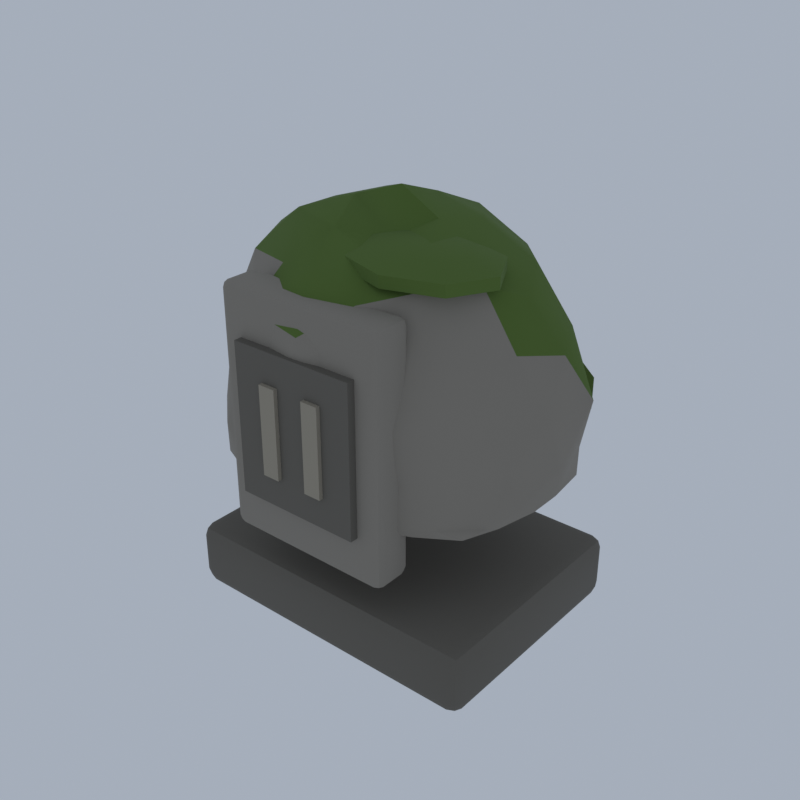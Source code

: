 # Source: F08_12_milestone_mossy.blend  (saved by Blender 5.2.45; exported with 4.5.12 LTS)
import bpy
from mathutils import Matrix  # noqa: F401  (used for matrix-valued properties, if any)

bpy.ops.wm.read_factory_settings(use_empty=True)
scene = bpy.context.scene
scene.name = 'Scene'

# ---- collections
col_collection = bpy.data.collections.new('Collection'); scene.collection.children.link(col_collection)

# ---- materials (node trees are filled in below, after node groups)
mat_wj_stone_cobblestone = bpy.data.materials.new('wj_stone|Cobblestone')
mat_wj_stone_cobblestone.diffuse_color = (0.2674, 0.2428, 0.2047, 1.0)
mat_wj_moss_grass = bpy.data.materials.new('wj_moss|Grass')
mat_wj_moss_grass.diffuse_color = (0.09627, 0.1636, 0.03026, 1.0)
mat_wj_stone_d_slate = bpy.data.materials.new('wj_stone_d|Slate')
mat_wj_stone_d_slate.diffuse_color = (0.139, 0.1275, 0.1062, 1.0)
mat_wj_ashlar_d_limestone = bpy.data.materials.new('wj_ashlar_d|Limestone')
mat_wj_ashlar_d_limestone.diffuse_color = (0.3392, 0.3021, 0.2349, 1.0)

# ---- material node trees
mat_wj_stone_cobblestone.use_nodes = True; mat_wj_stone_cobblestone.node_tree.nodes.clear()
_N = mat_wj_stone_cobblestone.node_tree.nodes; _L = mat_wj_stone_cobblestone.node_tree.links
n0 = _N.new('ShaderNodeBsdfPrincipled'); n0.name = 'Principled BSDF'; n0.location = (-200, 100)
n0.inputs[0].default_value = (0.2674, 0.2428, 0.2047, 1.0)
n0.inputs[2].default_value = 0.9
n0.inputs[10].default_value = 0.005
n1 = _N.new('ShaderNodeOutputMaterial'); n1.name = 'Material Output'; n1.location = (200, 100)
_L.new(n0.outputs[0], n1.inputs[0])
n1.is_active_output = True
mat_wj_moss_grass.use_nodes = True; mat_wj_moss_grass.node_tree.nodes.clear()
_N = mat_wj_moss_grass.node_tree.nodes; _L = mat_wj_moss_grass.node_tree.links
n0 = _N.new('ShaderNodeBsdfPrincipled'); n0.name = 'Principled BSDF'; n0.location = (-200, 100)
n0.inputs[0].default_value = (0.09627, 0.1636, 0.03026, 1.0)
n0.inputs[2].default_value = 1.0
n0.inputs[10].default_value = 0.005
n1 = _N.new('ShaderNodeOutputMaterial'); n1.name = 'Material Output'; n1.location = (200, 100)
_L.new(n0.outputs[0], n1.inputs[0])
n1.is_active_output = True
mat_wj_stone_d_slate.use_nodes = True; mat_wj_stone_d_slate.node_tree.nodes.clear()
_N = mat_wj_stone_d_slate.node_tree.nodes; _L = mat_wj_stone_d_slate.node_tree.links
n0 = _N.new('ShaderNodeBsdfPrincipled'); n0.name = 'Principled BSDF'; n0.location = (-200, 100)
n0.inputs[0].default_value = (0.139, 0.1275, 0.1062, 1.0)
n0.inputs[2].default_value = 0.92
n0.inputs[10].default_value = 0.005
n1 = _N.new('ShaderNodeOutputMaterial'); n1.name = 'Material Output'; n1.location = (200, 100)
_L.new(n0.outputs[0], n1.inputs[0])
n1.is_active_output = True
mat_wj_ashlar_d_limestone.use_nodes = True; mat_wj_ashlar_d_limestone.node_tree.nodes.clear()
_N = mat_wj_ashlar_d_limestone.node_tree.nodes; _L = mat_wj_ashlar_d_limestone.node_tree.links
n0 = _N.new('ShaderNodeBsdfPrincipled'); n0.name = 'Principled BSDF'; n0.location = (-200, 100)
n0.inputs[0].default_value = (0.3392, 0.3021, 0.2349, 1.0)
n0.inputs[2].default_value = 0.88
n0.inputs[10].default_value = 0.005
n1 = _N.new('ShaderNodeOutputMaterial'); n1.name = 'Material Output'; n1.location = (200, 100)
_L.new(n0.outputs[0], n1.inputs[0])
n1.is_active_output = True

# ---- world
world_world = bpy.data.worlds.new('World'); scene.world = world_world
world_world.use_nodes = True; world_world.node_tree.nodes.clear()
_N = world_world.node_tree.nodes; _L = world_world.node_tree.links
n0 = _N.new('ShaderNodeOutputWorld'); n0.name = 'World Output'; n0.location = (200, 100)
n1 = _N.new('ShaderNodeBackground'); n1.name = 'Background'; n1.location = (-200, 100)
n1.inputs[0].default_value = (0.42, 0.47, 0.55, 1.0)
n1.inputs[1].default_value = 0.9
_L.new(n1.outputs[0], n0.inputs[0])
n0.is_active_output = True
world_world.color = (0.05088, 0.05088, 0.05088)
world_world.sun_shadow_jitter_overblur = 0.0

# ---- meshes
me_milestone_mossy = bpy.data.meshes.new('milestone_mossy')
me_milestone_mossy.from_pydata([(0.03146, -0.02206, 1.022), (1.01, -0.6074, 1.133), (-0.3265, -0.9293, 1.138), (-1.107, -0.02206, 1.139), (-0.3579, 0.9647, 1.128), (0.9021, 0.4989, 1.145), (0.4108, -0.9836, 2.258), (-0.943, -0.6051, 2.244), (-0.8629, 0.5131, 2.183), (0.3516, 0.7894, 2.14), (1.303, -0.02206, 2.285), (0.03146, -0.02206, 3.1), (-0.2871, -0.8294, 1.078), (-0.1676, -0.5265, 1.052), (-0.06081, -0.2559, 1.032), (0.2854, -0.174, 1.021), (0.5811, -0.3509, 1.041), (0.8398, -0.5057, 1.083), (0.7339, -0.7634, 1.122), (0.3518, -0.834, 1.126), (-0.007185, -0.9499, 1.124), (1.07, 0.2886, 1.126), (1.158, -0.02206, 1.116), (1.099, -0.3415, 1.123), (0.2912, 0.1333, 1.016), (0.5346, 0.279, 1.059), (0.7754, 0.423, 1.096), (-0.9212, -0.02206, 1.091), (-0.5682, -0.02206, 1.065), (-0.2412, -0.02206, 1.05), (-0.6007, -0.7929, 1.123), (-0.8933, -0.5754, 1.114), (-1.034, -0.2744, 1.126), (-0.2988, 0.8151, 1.072), (-0.1801, 0.5142, 1.04), (-0.069, 0.2325, 1.013), (-0.9907, 0.2199, 1.131), (-0.7787, 0.4627, 1.13), (-0.585, 0.7296, 1.126), (-0.00974, 0.9671, 1.116), (0.364, 0.8208, 1.122), (0.6787, 0.661, 1.132), (1.314, -0.185, 1.916), (1.133, -0.3167, 1.5), (1.1, -0.4749, 1.187), (1.174, 0.4622, 1.183), (1.265, 0.308, 1.5), (1.422, 0.1546, 1.951), (0.2275, -1.016, 1.892), (0.03146, -0.9794, 1.5), (-0.1497, -0.9403, 1.191), (0.8564, -0.6961, 1.189), (0.7216, -0.8043, 1.5), (0.6119, -0.9695, 1.913), (-1.064, -0.4862, 1.895), (-1.13, -0.3328, 1.5), (-1.231, -0.1826, 1.184), (-0.5451, -0.9631, 1.183), (-0.7612, -0.9206, 1.5), (-0.8695, -0.7581, 1.907), (-0.7023, 0.5774, 1.831), (-0.6546, 0.7556, 1.5), (-0.5206, 0.8791, 1.186), (-1.231, 0.1384, 1.184), (-1.226, 0.3144, 1.5), (-1.041, 0.4325, 1.887), (0.5001, 0.7428, 1.833), (0.7671, 0.8118, 1.5), (0.8757, 0.6677, 1.188), (-0.1704, 1.001, 1.184), (0.03146, 1.036, 1.5), (0.2306, 0.9874, 1.898), (1.13, -0.282, 2.32), (0.8897, -0.5356, 2.31), (0.6468, -0.7723, 2.289), (0.07448, -1.055, 2.401), (-0.3499, -0.9887, 2.442), (-0.6546, -0.7461, 2.3), (-1.077, -0.3538, 2.346), (-1.132, -0.02206, 2.389), (-1.051, 0.3018, 2.327), (-0.5894, 0.6332, 2.224), (-0.2729, 0.7494, 2.252), (0.07037, 0.9124, 2.315), (0.6194, 0.6949, 2.254), (0.9219, 0.5107, 2.34), (1.179, 0.2495, 2.357), (0.1167, -0.238, 2.813), (0.2313, -0.5286, 2.793), (0.3488, -0.8263, 2.607), (1.043, -0.02206, 2.59), (0.6705, -0.02206, 2.777), (0.3327, -0.02206, 2.934), (-0.2268, -0.1766, 3.02), (-0.5424, -0.3654, 2.918), (-0.809, -0.5249, 2.62), (-0.2244, 0.131, 3.005), (-0.4584, 0.271, 2.71), (-0.6905, 0.4099, 2.462), (0.1299, 0.2275, 3.017), (0.2463, 0.5224, 2.889), (0.3242, 0.7199, 2.521), (0.4872, 0.2506, 2.892), (0.8864, 0.2679, 2.697), (0.6223, 0.5499, 2.681), (-0.1406, 0.4141, 2.876), (-0.03082, 0.6465, 2.554), (-0.4026, 0.5587, 2.572), (-0.5406, -0.02206, 2.913), (-0.7495, 0.1337, 2.541), (-0.8821, -0.2043, 2.717), (-0.1426, -0.4632, 2.892), (-0.4303, -0.6398, 2.641), (-0.04157, -0.806, 2.736), (0.4857, -0.2939, 2.887), (0.6246, -0.5963, 2.686), (0.8971, -0.3157, 2.712), (1.18, 0.4448, 1.955), (1.014, 0.5658, 1.5), (0.8263, 0.6494, 1.905), (-0.1513, 1.014, 1.952), (-0.3642, 0.9808, 1.5), (-0.4979, 0.8071, 1.904), (-1.227, 0.1557, 1.954), (-1.252, -0.02206, 1.5), (-1.182, -0.1935, 1.937), (-0.5463, -0.9271, 1.941), (-0.3322, -0.9439, 1.5), (-0.148, -1.039, 1.943), (0.8403, -0.7054, 1.912), (0.9667, -0.5817, 1.5), (1.059, -0.4398, 1.907), (0.4043, 0.9229, 1.5), (0.5937, 0.8586, 1.181), (0.2154, 1.021, 1.177), (-0.9464, 0.563, 1.5), (-0.8765, 0.745, 1.176), (-1.116, 0.4443, 1.177), (-1.044, -0.6658, 1.5), (-1.102, -0.4829, 1.178), (-0.893, -0.8031, 1.174), (0.4087, -0.9783, 1.5), (0.1929, -0.937, 1.185), (0.598, -0.9095, 1.18), (1.328, -0.02206, 1.5), (1.132, -0.1775, 1.186), (1.211, 0.1446, 1.181), (0.4595, 0.5507, 1.086), (0.2066, 0.4218, 1.035), (0.1032, 0.7486, 1.063), (-0.5239, 0.5156, 1.078), (-0.4253, 0.2512, 1.036), (-0.6853, 0.221, 1.094), (-0.7387, -0.2833, 1.083), (-0.3893, -0.2738, 1.052), (-0.5208, -0.5567, 1.079), (0.9112, 0.1534, 1.069), (0.9754, -0.2103, 1.056), (0.6333, -0.02206, 1.022), (0.09976, -0.7553, 1.072), (0.2044, -0.4604, 1.038), (0.4991, -0.6477, 1.072), (-1.069, -0.8221, 0.0), (-1.069, -0.9221, 0.1), (-1.169, -0.8221, 0.1), (-1.069, -0.8928, 0.02929), (-1.126, -0.8798, 0.04226), (-1.139, -0.8928, 0.1), (-1.139, -0.8221, 0.02929), (-1.069, -0.9221, 0.4), (-1.069, -0.8221, 0.5), (-1.169, -0.8221, 0.4), (-1.069, -0.8928, 0.4707), (-1.126, -0.8798, 0.4577), (-1.139, -0.8221, 0.4707), (-1.139, -0.8928, 0.4), (-1.069, 0.7779, 0.0), (-1.169, 0.7779, 0.1), (-1.069, 0.8779, 0.1), (-1.139, 0.7779, 0.02929), (-1.126, 0.8357, 0.04226), (-1.139, 0.8486, 0.1), (-1.069, 0.8486, 0.02929), (-1.069, 0.7779, 0.5), (-1.069, 0.8779, 0.4), (-1.169, 0.7779, 0.4), (-1.069, 0.8486, 0.4707), (-1.126, 0.8357, 0.4577), (-1.139, 0.8486, 0.4), (-1.139, 0.7779, 0.4707), (1.131, -0.8221, 0.0), (1.231, -0.8221, 0.1), (1.131, -0.9221, 0.1), (1.202, -0.8221, 0.02929), (1.189, -0.8798, 0.04226), (1.202, -0.8928, 0.1), (1.131, -0.8928, 0.02929), (1.131, -0.8221, 0.5), (1.131, -0.9221, 0.4), (1.231, -0.8221, 0.4), (1.131, -0.8928, 0.4707), (1.189, -0.8798, 0.4577), (1.202, -0.8928, 0.4), (1.202, -0.8221, 0.4707), (1.131, 0.7779, 0.0), (1.131, 0.8779, 0.1), (1.231, 0.7779, 0.1), (1.131, 0.8486, 0.02929), (1.189, 0.8357, 0.04226), (1.202, 0.8486, 0.1), (1.202, 0.7779, 0.02929), (1.131, 0.7779, 0.5), (1.231, 0.7779, 0.4), (1.131, 0.8779, 0.4), (1.202, 0.7779, 0.4707), (1.189, 0.8357, 0.4577), (1.202, 0.8486, 0.4), (1.131, 0.8486, 0.4707), (-0.5585, -0.9621, 0.8), (-0.5585, -1.022, 0.86), (-0.6185, -0.9621, 0.86), (-0.5585, -1.004, 0.8176), (-0.5932, -0.9967, 0.8254), (-0.601, -1.004, 0.86), (-0.601, -0.9621, 0.8176), (-0.5585, -1.022, 2.54), (-0.5585, -0.9621, 2.6), (-0.6185, -0.9621, 2.54), (-0.5585, -1.004, 2.582), (-0.5932, -0.9967, 2.575), (-0.601, -0.9621, 2.582), (-0.601, -1.004, 2.54), (-0.5585, -0.7821, 0.8), (-0.6185, -0.7821, 0.86), (-0.5585, -0.7221, 0.86), (-0.601, -0.7821, 0.8176), (-0.5932, -0.7474, 0.8254), (-0.601, -0.7396, 0.86), (-0.5585, -0.7396, 0.8176), (-0.5585, -0.7821, 2.6), (-0.5585, -0.7221, 2.54), (-0.6185, -0.7821, 2.54), (-0.5585, -0.7396, 2.582), (-0.5932, -0.7474, 2.575), (-0.601, -0.7396, 2.54), (-0.601, -0.7821, 2.582), (0.6215, -0.9621, 0.8), (0.6815, -0.9621, 0.86), (0.6215, -1.022, 0.86), (0.6639, -0.9621, 0.8176), (0.6561, -0.9967, 0.8254), (0.6639, -1.004, 0.86), (0.6215, -1.004, 0.8176), (0.6215, -0.9621, 2.6), (0.6215, -1.022, 2.54), (0.6815, -0.9621, 2.54), (0.6215, -1.004, 2.582), (0.6561, -0.9967, 2.575), (0.6639, -1.004, 2.54), (0.6639, -0.9621, 2.582), (0.6215, -0.7821, 0.8), (0.6215, -0.7221, 0.86), (0.6815, -0.7821, 0.86), (0.6215, -0.7396, 0.8176), (0.6561, -0.7474, 0.8254), (0.6639, -0.7396, 0.86), (0.6639, -0.7821, 0.8176), (0.6215, -0.7821, 2.6), (0.6815, -0.7821, 2.54), (0.6215, -0.7221, 2.54), (0.6639, -0.7821, 2.582), (0.6561, -0.7474, 2.575), (0.6639, -0.7396, 2.54), (0.6215, -0.7396, 2.582), (-0.4435, -1.082, 1.15), (-0.4435, -1.082, 2.25), (-0.4435, -0.9621, 1.15), (-0.4435, -0.9621, 2.25), (0.5065, -1.082, 1.15), (0.5065, -1.082, 2.25), (0.5065, -0.9621, 1.15), (0.5065, -0.9621, 2.25), (-0.2135, -1.112, 1.375), (-0.2135, -1.112, 2.025), (-0.2135, -1.032, 1.375), (-0.2135, -1.032, 2.025), (-0.08354, -1.112, 1.375), (-0.08354, -1.112, 2.025), (-0.08354, -1.032, 1.375), (-0.08354, -1.032, 2.025), (0.1465, -1.112, 1.375), (0.1465, -1.112, 2.025), (0.1465, -1.032, 1.375), (0.1465, -1.032, 2.025), (0.2765, -1.112, 1.375), (0.2765, -1.112, 2.025), (0.2765, -1.032, 1.375), (0.2765, -1.032, 2.025), (0.2133, 0.5712, 2.116), (0.2133, 0.6217, 2.066), (0.2133, 0.653, 1.937), (0.2133, 0.653, 1.778), (0.2133, 0.6217, 1.648), (0.2133, 0.5712, 1.599), (0.3803, 0.6069, 2.066), (0.4834, 0.629, 1.937), (0.4834, 0.629, 1.778), (0.3803, 0.6069, 1.648), (0.4494, 0.5712, 2.066), (0.5953, 0.5712, 1.937), (0.5953, 0.5712, 1.778), (0.4494, 0.5712, 1.648), (0.3803, 0.5354, 2.066), (0.4834, 0.5133, 1.937), (0.4834, 0.5133, 1.778), (0.3803, 0.5354, 1.648), (0.2133, 0.5206, 2.066), (0.2133, 0.4893, 1.937), (0.2133, 0.4893, 1.778), (0.2133, 0.5206, 1.648), (0.04638, 0.5354, 2.066), (-0.05679, 0.5133, 1.937), (-0.05679, 0.5133, 1.778), (0.04638, 0.5354, 1.648), (-0.02276, 0.5712, 2.066), (-0.1687, 0.5712, 1.937), (-0.1687, 0.5712, 1.778), (-0.02276, 0.5712, 1.648), (0.04638, 0.6069, 2.066), (-0.05679, 0.629, 1.937), (-0.05679, 0.629, 1.778), (0.04638, 0.6069, 1.648), (0.5377, 0.7239, 2.058), (0.5377, 0.7983, 1.986), (0.5377, 0.8443, 1.796), (0.5377, 0.8443, 1.561), (0.5377, 0.7983, 1.371), (0.5377, 0.7239, 1.299), (0.7832, 0.7765, 1.986), (0.9349, 0.8091, 1.796), (0.9349, 0.8091, 1.561), (0.7832, 0.7765, 1.371), (0.8848, 0.7239, 1.986), (1.099, 0.7239, 1.796), (1.099, 0.7239, 1.561), (0.8848, 0.7239, 1.371), (0.7832, 0.6713, 1.986), (0.9349, 0.6388, 1.796), (0.9349, 0.6388, 1.561), (0.7832, 0.6713, 1.371), (0.5377, 0.6495, 1.986), (0.5377, 0.6036, 1.796), (0.5377, 0.6036, 1.561), (0.5377, 0.6495, 1.371), (0.2922, 0.6713, 1.986), (0.1404, 0.6388, 1.796), (0.1404, 0.6388, 1.561), (0.2922, 0.6713, 1.371), (0.1905, 0.7239, 1.986), (-0.02411, 0.7239, 1.796), (-0.02411, 0.7239, 1.561), (0.1905, 0.7239, 1.371), (0.2922, 0.7765, 1.986), (0.1404, 0.8091, 1.796), (0.1404, 0.8091, 1.561), (0.2922, 0.7765, 1.371), (0.3453, 0.407, 1.782), (0.3453, 0.464, 1.727), (0.3453, 0.4992, 1.581), (0.3453, 0.4992, 1.402), (0.3453, 0.464, 1.256), (0.3453, 0.407, 1.201), (0.5333, 0.4473, 1.727), (0.6495, 0.4722, 1.581), (0.6495, 0.4722, 1.402), (0.5333, 0.4473, 1.256), (0.6112, 0.407, 1.727), (0.7756, 0.407, 1.581), (0.7756, 0.407, 1.402), (0.6112, 0.407, 1.256), (0.5333, 0.3667, 1.727), (0.6495, 0.3418, 1.581), (0.6495, 0.3418, 1.402), (0.5333, 0.3667, 1.256), (0.3453, 0.35, 1.727), (0.3453, 0.3148, 1.581), (0.3453, 0.3148, 1.402), (0.3453, 0.35, 1.256), (0.1573, 0.3667, 1.727), (0.04111, 0.3418, 1.581), (0.04111, 0.3418, 1.402), (0.1573, 0.3667, 1.256), (0.07943, 0.407, 1.727), (-0.08491, 0.407, 1.581), (-0.08491, 0.407, 1.402), (0.07943, 0.407, 1.256), (0.1573, 0.4473, 1.727), (0.04111, 0.4722, 1.581), (0.04111, 0.4722, 1.402), (0.1573, 0.4473, 1.256), (0.689, 0.361, 2.196), (0.689, 0.4635, 1.972), (0.689, 0.4635, 1.773), (0.689, 0.361, 1.549), (0.8981, 0.4058, 2.134), (1.027, 0.4335, 1.972), (1.027, 0.4335, 1.773), (0.8981, 0.4058, 1.611), (0.9847, 0.361, 2.134), (1.167, 0.361, 1.972), (1.167, 0.361, 1.773), (0.9847, 0.361, 1.611), (0.8981, 0.3162, 2.134), (1.027, 0.2885, 1.972), (1.027, 0.2885, 1.773), (0.8981, 0.3162, 1.611), (0.689, 0.2977, 2.134), (0.689, 0.2585, 1.972), (0.689, 0.2585, 1.773), (0.689, 0.2977, 1.611), (0.48, 0.3162, 2.134), (0.3508, 0.2885, 1.972), (0.3508, 0.2885, 1.773), (0.48, 0.3162, 1.611), (0.3934, 0.361, 2.134), (0.2107, 0.361, 1.972), (0.2107, 0.361, 1.773), (0.3934, 0.361, 1.611), (0.48, 0.4058, 2.134), (0.3508, 0.4335, 1.972), (0.3508, 0.4335, 1.773), (0.48, 0.4058, 1.611), (0.689, 0.4243, 2.134), (0.689, 0.4243, 1.611), (-0.2583, 0.3344, 2.755), (-0.2583, 0.4485, 2.507), (-0.2583, 0.4485, 2.284), (-0.2583, 0.3344, 2.036), (-0.02574, 0.3843, 2.687), (0.118, 0.4151, 2.507), (0.118, 0.4151, 2.284), (-0.02574, 0.3843, 2.105), (0.0706, 0.3344, 2.687), (0.2739, 0.3344, 2.507), (0.2739, 0.3344, 2.284), (0.0706, 0.3344, 2.105), (-0.02574, 0.2846, 2.687), (0.118, 0.2538, 2.507), (0.118, 0.2538, 2.284), (-0.02574, 0.2846, 2.105), (-0.2583, 0.2639, 2.687), (-0.2583, 0.2204, 2.507), (-0.2583, 0.2204, 2.284), (-0.2583, 0.2639, 2.105), (-0.4909, 0.2846, 2.687), (-0.6347, 0.2538, 2.507), (-0.6347, 0.2538, 2.284), (-0.4909, 0.2846, 2.105), (-0.5873, 0.3344, 2.687), (-0.7906, 0.3344, 2.507), (-0.7906, 0.3344, 2.284), (-0.5873, 0.3344, 2.105), (-0.4909, 0.3843, 2.687), (-0.6347, 0.4151, 2.507), (-0.6347, 0.4151, 2.284), (-0.4909, 0.3843, 2.105), (-0.2583, 0.4049, 2.687), (-0.2583, 0.4049, 2.105), (-0.381, 0.3428, 2.018), (-0.381, 0.3996, 1.962), (-0.381, 0.4346, 1.818), (-0.381, 0.4346, 1.639), (-0.381, 0.3996, 1.494), (-0.381, 0.3428, 1.438), (-0.1938, 0.3829, 1.962), (-0.07802, 0.4077, 1.818), (-0.07802, 0.4077, 1.639), (-0.1938, 0.3829, 1.494), (-0.1162, 0.3428, 1.962), (0.0475, 0.3428, 1.818), (0.0475, 0.3428, 1.639), (-0.1162, 0.3428, 1.494), (-0.1938, 0.3027, 1.962), (-0.07802, 0.2779, 1.818), (-0.07802, 0.2779, 1.639), (-0.1938, 0.3027, 1.494), (-0.381, 0.286, 1.962), (-0.381, 0.251, 1.818), (-0.381, 0.251, 1.639), (-0.381, 0.286, 1.494), (-0.5683, 0.3027, 1.962), (-0.6841, 0.2779, 1.818), (-0.6841, 0.2779, 1.639), (-0.5683, 0.3027, 1.494), (-0.6459, 0.3428, 1.962), (-0.8096, 0.3428, 1.818), (-0.8096, 0.3428, 1.639), (-0.6459, 0.3428, 1.494), (-0.5683, 0.3829, 1.962), (-0.6841, 0.4077, 1.818), (-0.6841, 0.4077, 1.639), (-0.5683, 0.3829, 1.494), (-0.4163, 0.5997, 2.301), (-0.4163, 0.6791, 2.224), (-0.4163, 0.7282, 2.021), (-0.4163, 0.7282, 1.771), (-0.4163, 0.6791, 1.568), (-0.4163, 0.5997, 1.49), (-0.1542, 0.6558, 2.224), (0.007803, 0.6905, 2.021), (0.007803, 0.6905, 1.771), (-0.1542, 0.6558, 1.568), (-0.04562, 0.5997, 2.224), (0.1835, 0.5997, 2.021), (0.1835, 0.5997, 1.771), (-0.04562, 0.5997, 1.568), (-0.1542, 0.5435, 2.224), (0.007803, 0.5088, 2.021), (0.007803, 0.5088, 1.771), (-0.1542, 0.5435, 1.568), (-0.4163, 0.5202, 2.224), (-0.4163, 0.4711, 2.021), (-0.4163, 0.4711, 1.771), (-0.4163, 0.5202, 1.568), (-0.6784, 0.5435, 2.224), (-0.8404, 0.5088, 2.021), (-0.8404, 0.5088, 1.771), (-0.6784, 0.5435, 1.568), (-0.787, 0.5997, 2.224), (-1.016, 0.5997, 2.021), (-1.016, 0.5997, 1.771), (-0.787, 0.5997, 1.568), (-0.6784, 0.6558, 2.224), (-0.8404, 0.6905, 2.021), (-0.8404, 0.6905, 1.771), (-0.6784, 0.6558, 1.568), (-0.4897, 0.3435, 2.455), (-0.4897, 0.4192, 2.381), (-0.4897, 0.4659, 2.188), (-0.4897, 0.4659, 1.95), (-0.4897, 0.4192, 1.757), (-0.4897, 0.3435, 1.683), (-0.2401, 0.397, 2.381), (-0.0859, 0.4301, 2.188), (-0.0859, 0.4301, 1.95), (-0.2401, 0.397, 1.757), (-0.1368, 0.3435, 2.381), (0.08136, 0.3435, 2.188), (0.08136, 0.3435, 1.95), (-0.1368, 0.3435, 1.757), (-0.2401, 0.29, 2.381), (-0.0859, 0.257, 2.188), (-0.0859, 0.257, 1.95), (-0.2401, 0.29, 1.757), (-0.4897, 0.2679, 2.381), (-0.4897, 0.2212, 2.188), (-0.4897, 0.2212, 1.95), (-0.4897, 0.2679, 1.757), (-0.7393, 0.29, 2.381), (-0.8935, 0.257, 2.188), (-0.8935, 0.257, 1.95), (-0.7393, 0.29, 1.757), (-0.8426, 0.3435, 2.381), (-1.061, 0.3435, 2.188), (-1.061, 0.3435, 1.95), (-0.8426, 0.3435, 1.757), (-0.7393, 0.397, 2.381), (-0.8935, 0.4301, 2.188), (-0.8935, 0.4301, 1.95), (-0.7393, 0.397, 1.757), (-0.219, 0.1523, 2.848), (-0.219, 0.4646, 2.78), (-0.219, 0.4646, 2.72), (-0.219, 0.1523, 2.652), (-0.04158, 0.2888, 2.83), (0.06806, 0.3731, 2.78), (0.06806, 0.3731, 2.72), (-0.04158, 0.2888, 2.67), (0.0319, 0.1523, 2.83), (0.1869, 0.1523, 2.78), (0.1869, 0.1523, 2.72), (0.0319, 0.1523, 2.67), (-0.04158, 0.01589, 2.83), (0.06806, -0.06845, 2.78), (0.06806, -0.06845, 2.72), (-0.04158, 0.01589, 2.67), (-0.219, -0.04063, 2.83), (-0.219, -0.1599, 2.78), (-0.219, -0.1599, 2.72), (-0.219, -0.04063, 2.67), (-0.3964, 0.01589, 2.83), (-0.506, -0.06845, 2.78), (-0.506, -0.06845, 2.72), (-0.3964, 0.01589, 2.67), (-0.4698, 0.1523, 2.83), (-0.6249, 0.1523, 2.78), (-0.6249, 0.1523, 2.72), (-0.4698, 0.1523, 2.67), (-0.3964, 0.2888, 2.83), (-0.506, 0.3731, 2.78), (-0.506, 0.3731, 2.72), (-0.3964, 0.2888, 2.67), (-0.219, 0.3453, 2.83), (-0.219, 0.3453, 2.67), (0.06821, -0.2311, 2.842), (0.06821, -0.04998, 2.825), (0.06821, 0.06197, 2.779), (0.06821, 0.06197, 2.721), (0.06821, -0.04998, 2.675), (0.06821, -0.2311, 2.658), (0.2347, -0.103, 2.825), (0.3376, -0.02388, 2.779), (0.3376, -0.02388, 2.721), (0.2347, -0.103, 2.675), (0.3037, -0.2311, 2.825), (0.4492, -0.2311, 2.779), (0.4492, -0.2311, 2.721), (0.3037, -0.2311, 2.675), (0.2347, -0.3592, 2.825), (0.3376, -0.4384, 2.779), (0.3376, -0.4384, 2.721), (0.2347, -0.3592, 2.675), (0.06821, -0.4123, 2.825), (0.06821, -0.5242, 2.779), (0.06821, -0.5242, 2.721), (0.06821, -0.4123, 2.675), (-0.0983, -0.3592, 2.825), (-0.2012, -0.4384, 2.779), (-0.2012, -0.4384, 2.721), (-0.0983, -0.3592, 2.675), (-0.1673, -0.2311, 2.825), (-0.3128, -0.2311, 2.779), (-0.3128, -0.2311, 2.721), (-0.1673, -0.2311, 2.675), (-0.0983, -0.103, 2.825), (-0.2012, -0.02388, 2.779), (-0.2012, -0.02388, 2.721), (-0.0983, -0.103, 2.675), (-0.01766, -0.007756, 2.875), (-0.01766, 0.2367, 2.851), (-0.01766, 0.3878, 2.789), (-0.01766, 0.3878, 2.711), (-0.01766, 0.2367, 2.649), (-0.01766, -0.007756, 2.625), (0.2071, 0.1651, 2.851), (0.3459, 0.2719, 2.789), (0.3459, 0.2719, 2.711), (0.2071, 0.1651, 2.649), (0.3001, -0.007756, 2.851), (0.4965, -0.007756, 2.789), (0.4965, -0.007756, 2.711), (0.3001, -0.007756, 2.649), (0.2071, -0.1806, 2.851), (0.3459, -0.2874, 2.789), (0.3459, -0.2874, 2.711), (0.2071, -0.1806, 2.649), (-0.01766, -0.2522, 2.851), (-0.01766, -0.4033, 2.789), (-0.01766, -0.4033, 2.711), (-0.01766, -0.2522, 2.649), (-0.2424, -0.1806, 2.851), (-0.3812, -0.2874, 2.789), (-0.3812, -0.2874, 2.711), (-0.2424, -0.1806, 2.649), (-0.3354, -0.007756, 2.851), (-0.5318, -0.007756, 2.789), (-0.5318, -0.007756, 2.711), (-0.3354, -0.007756, 2.649), (-0.2424, 0.1651, 2.851), (-0.3812, 0.2719, 2.789), (-0.3812, 0.2719, 2.711), (-0.2424, 0.1651, 2.649), (0.4423, -0.2969, 2.886), (0.4423, -0.03121, 2.86), (0.4423, 0.133, 2.792), (0.4423, 0.133, 2.708), (0.4423, -0.03121, 2.64), (0.4423, -0.2969, 2.614), (0.6866, -0.109, 2.86), (0.8376, 0.007085, 2.792), (0.8376, 0.007085, 2.708), (0.6866, -0.109, 2.64), (0.7878, -0.2969, 2.86), (1.001, -0.2969, 2.792), (1.001, -0.2969, 2.708), (0.7878, -0.2969, 2.64), (0.6866, -0.4848, 2.86), (0.8376, -0.601, 2.792), (0.8376, -0.601, 2.708), (0.6866, -0.4848, 2.64), (0.4423, -0.5627, 2.86), (0.4423, -0.7269, 2.792), (0.4423, -0.7269, 2.708), (0.4423, -0.5627, 2.64), (0.1981, -0.4848, 2.86), (0.04711, -0.601, 2.792), (0.04711, -0.601, 2.708), (0.1981, -0.4848, 2.64), (0.0969, -0.2969, 2.86), (-0.1166, -0.2969, 2.792), (-0.1166, -0.2969, 2.708), (0.0969, -0.2969, 2.64), (0.1981, -0.109, 2.86), (0.04711, 0.007085, 2.792), (0.04711, 0.007085, 2.708), (0.1981, -0.109, 2.64), (-0.00402, 0.7775, 0.06216), (0.2885, 0.6004, 0.07563), (-0.1176, 0.4862, 0.07541), (-0.3681, 0.7775, 0.07554), (-0.1345, 1.112, 0.07336), (0.2985, 0.9607, 0.07517), (0.1184, 0.4635, 0.249), (-0.316, 0.5886, 0.2464), (-0.2851, 0.9477, 0.2369), (0.1005, 1.046, 0.2346), (0.4044, 0.7775, 0.2521), (-0.00402, 0.7775, 0.3379), (-1.065, -0.08907, 0.06107), (-0.8066, -0.2453, 0.08161), (-1.158, -0.3289, 0.08223), (-1.353, -0.08907, 0.08276), (-1.17, 0.1822, 0.08074), (-0.831, 0.0524, 0.08275), (-0.9571, -0.365, 0.237), (-1.336, -0.2535, 0.2339), (-1.323, 0.06717, 0.2297), (-0.9506, 0.2035, 0.2423), (-0.6813, -0.08907, 0.2459), (-1.065, -0.08907, 0.3241), (-1.069, -0.02558, 0.06332), (-0.8126, -0.1806, 0.07999), (-1.175, -0.2974, 0.079), (-1.422, -0.02558, 0.07861), (-1.172, 0.2409, 0.07925), (-0.7545, 0.1645, 0.0773), (-0.9653, -0.2903, 0.2335), (-1.33, -0.1838, 0.2308), (-1.316, 0.1243, 0.2265), (-0.9448, 0.2919, 0.2501), (-0.742, -0.02558, 0.2316), (-1.069, -0.02558, 0.3467)], [], [(0, 15, 14), (1, 17, 23), (0, 14, 29), (0, 29, 35), (0, 35, 24), (1, 23, 44), (2, 20, 50), (3, 32, 56), (4, 38, 62), (5, 41, 68), (1, 44, 51), (2, 50, 57), (3, 56, 63), (4, 62, 69), (5, 68, 45), (6, 74, 89), (7, 77, 95), (8, 80, 98), (9, 83, 101), (10, 86, 90), (92, 99, 11), (91, 102, 92), (90, 103, 91), (92, 102, 99), (102, 100, 99), (91, 103, 102), (103, 104, 102), (102, 104, 100), (104, 101, 100), (90, 86, 103), (86, 85, 103), (103, 85, 104), (85, 84, 104), (104, 84, 101), (84, 9, 101), (99, 96, 11), (100, 105, 99), (101, 106, 100), (99, 105, 96), (105, 97, 96), (100, 106, 105), (106, 107, 105), (105, 107, 97), (107, 98, 97), (101, 83, 106), (83, 82, 106), (106, 82, 107), (82, 81, 107), (107, 81, 98), (81, 8, 98), (96, 93, 11), (97, 108, 96), (98, 109, 97), (96, 108, 93), (108, 94, 93), (97, 109, 108), (109, 110, 108), (108, 110, 94), (110, 95, 94), (98, 80, 109), (80, 79, 109), (109, 79, 110), (79, 78, 110), (110, 78, 95), (78, 7, 95), (93, 87, 11), (94, 111, 93), (95, 112, 94), (93, 111, 87), (111, 88, 87), (94, 112, 111), (112, 113, 111), (111, 113, 88), (113, 89, 88), (95, 77, 112), (77, 76, 112), (112, 76, 113), (76, 75, 113), (113, 75, 89), (75, 6, 89), (87, 92, 11), (88, 114, 87), (89, 115, 88), (87, 114, 92), (114, 91, 92), (88, 115, 114), (115, 116, 114), (114, 116, 91), (116, 90, 91), (89, 74, 115), (74, 73, 115), (115, 73, 116), (73, 72, 116), (116, 72, 90), (72, 10, 90), (47, 86, 10), (46, 117, 47), (45, 118, 46), (47, 117, 86), (117, 85, 86), (46, 118, 117), (118, 119, 117), (117, 119, 85), (119, 84, 85), (45, 68, 118), (68, 67, 118), (118, 67, 119), (67, 66, 119), (119, 66, 84), (66, 9, 84), (71, 83, 9), (70, 120, 71), (69, 121, 70), (71, 120, 83), (120, 82, 83), (70, 121, 120), (121, 122, 120), (120, 122, 82), (122, 81, 82), (69, 62, 121), (62, 61, 121), (121, 61, 122), (61, 60, 122), (122, 60, 81), (60, 8, 81), (65, 80, 8), (64, 123, 65), (63, 124, 64), (65, 123, 80), (123, 79, 80), (64, 124, 123), (124, 125, 123), (123, 125, 79), (125, 78, 79), (63, 56, 124), (56, 55, 124), (124, 55, 125), (55, 54, 125), (125, 54, 78), (54, 7, 78), (59, 77, 7), (58, 126, 59), (57, 127, 58), (59, 126, 77), (126, 76, 77), (58, 127, 126), (127, 128, 126), (126, 128, 76), (128, 75, 76), (57, 50, 127), (50, 49, 127), (127, 49, 128), (49, 48, 128), (128, 48, 75), (48, 6, 75), (53, 74, 6), (52, 129, 53), (51, 130, 52), (53, 129, 74), (129, 73, 74), (52, 130, 129), (130, 131, 129), (129, 131, 73), (131, 72, 73), (51, 44, 130), (44, 43, 130), (130, 43, 131), (43, 42, 131), (131, 42, 72), (42, 10, 72), (66, 71, 9), (67, 132, 66), (68, 133, 67), (66, 132, 71), (132, 70, 71), (67, 133, 132), (133, 134, 132), (132, 134, 70), (134, 69, 70), (68, 41, 133), (41, 40, 133), (133, 40, 134), (40, 39, 134), (134, 39, 69), (39, 4, 69), (60, 65, 8), (61, 135, 60), (62, 136, 61), (60, 135, 65), (135, 64, 65), (61, 136, 135), (136, 137, 135), (135, 137, 64), (137, 63, 64), (62, 38, 136), (38, 37, 136), (136, 37, 137), (37, 36, 137), (137, 36, 63), (36, 3, 63), (54, 59, 7), (55, 138, 54), (56, 139, 55), (54, 138, 59), (138, 58, 59), (55, 139, 138), (139, 140, 138), (138, 140, 58), (140, 57, 58), (56, 32, 139), (32, 31, 139), (139, 31, 140), (31, 30, 140), (140, 30, 57), (30, 2, 57), (48, 53, 6), (49, 141, 48), (50, 142, 49), (48, 141, 53), (141, 52, 53), (49, 142, 141), (142, 143, 141), (141, 143, 52), (143, 51, 52), (50, 20, 142), (20, 19, 142), (142, 19, 143), (19, 18, 143), (143, 18, 51), (18, 1, 51), (42, 47, 10), (43, 144, 42), (44, 145, 43), (42, 144, 47), (144, 46, 47), (43, 145, 144), (145, 146, 144), (144, 146, 46), (146, 45, 46), (44, 23, 145), (23, 22, 145), (145, 22, 146), (22, 21, 146), (146, 21, 45), (21, 5, 45), (26, 41, 5), (25, 147, 26), (24, 148, 25), (26, 147, 41), (147, 40, 41), (25, 148, 147), (148, 149, 147), (147, 149, 40), (149, 39, 40), (24, 35, 148), (35, 34, 148), (148, 34, 149), (34, 33, 149), (149, 33, 39), (33, 4, 39), (33, 38, 4), (34, 150, 33), (35, 151, 34), (33, 150, 38), (150, 37, 38), (34, 151, 150), (151, 152, 150), (150, 152, 37), (152, 36, 37), (35, 29, 151), (29, 28, 151), (151, 28, 152), (28, 27, 152), (152, 27, 36), (27, 3, 36), (27, 32, 3), (28, 153, 27), (29, 154, 28), (27, 153, 32), (153, 31, 32), (28, 154, 153), (154, 155, 153), (153, 155, 31), (155, 30, 31), (29, 14, 154), (14, 13, 154), (154, 13, 155), (13, 12, 155), (155, 12, 30), (12, 2, 30), (21, 26, 5), (22, 156, 21), (23, 157, 22), (21, 156, 26), (156, 25, 26), (22, 157, 156), (157, 158, 156), (156, 158, 25), (158, 24, 25), (23, 17, 157), (17, 16, 157), (157, 16, 158), (16, 15, 158), (158, 15, 24), (15, 0, 24), (12, 20, 2), (13, 159, 12), (14, 160, 13), (12, 159, 20), (159, 19, 20), (13, 160, 159), (160, 161, 159), (159, 161, 19), (161, 18, 19), (14, 15, 160), (15, 16, 160), (160, 16, 161), (16, 17, 161), (161, 17, 18), (17, 1, 18), (162, 165, 166, 168), (163, 167, 166, 165), (164, 168, 166, 167), (169, 172, 173, 175), (170, 174, 173, 172), (171, 175, 173, 174), (176, 179, 180, 182), (177, 181, 180, 179), (178, 182, 180, 181), (183, 186, 187, 189), (184, 188, 187, 186), (185, 189, 187, 188), (190, 193, 194, 196), (191, 195, 194, 193), (192, 196, 194, 195), (197, 200, 201, 203), (198, 202, 201, 200), (199, 203, 201, 202), (204, 207, 208, 210), (205, 209, 208, 207), (206, 210, 208, 209), (211, 214, 215, 217), (212, 216, 215, 214), (213, 217, 215, 216), (176, 162, 168, 179), (179, 168, 164, 177), (163, 169, 175, 167), (167, 175, 171, 164), (170, 183, 189, 174), (174, 189, 185, 171), (184, 178, 181, 188), (188, 181, 177, 185), (204, 176, 182, 207), (207, 182, 178, 205), (183, 211, 217, 186), (186, 217, 213, 184), (212, 206, 209, 216), (216, 209, 205, 213), (190, 204, 210, 193), (193, 210, 206, 191), (211, 197, 203, 214), (214, 203, 199, 212), (198, 192, 195, 202), (202, 195, 191, 199), (162, 190, 196, 165), (165, 196, 192, 163), (197, 170, 172, 200), (200, 172, 169, 198), (176, 204, 190, 162), (164, 171, 185, 177), (192, 198, 169, 163), (211, 183, 170, 197), (178, 184, 213, 205), (206, 212, 199, 191), (218, 221, 222, 224), (219, 223, 222, 221), (220, 224, 222, 223), (225, 228, 229, 231), (226, 230, 229, 228), (227, 231, 229, 230), (232, 235, 236, 238), (233, 237, 236, 235), (234, 238, 236, 237), (239, 242, 243, 245), (240, 244, 243, 242), (241, 245, 243, 244), (246, 249, 250, 252), (247, 251, 250, 249), (248, 252, 250, 251), (253, 256, 257, 259), (254, 258, 257, 256), (255, 259, 257, 258), (260, 263, 264, 266), (261, 265, 264, 263), (262, 266, 264, 265), (267, 270, 271, 273), (268, 272, 271, 270), (269, 273, 271, 272), (232, 218, 224, 235), (235, 224, 220, 233), (219, 225, 231, 223), (223, 231, 227, 220), (226, 239, 245, 230), (230, 245, 241, 227), (240, 234, 237, 244), (244, 237, 233, 241), (260, 232, 238, 263), (263, 238, 234, 261), (239, 267, 273, 242), (242, 273, 269, 240), (268, 262, 265, 272), (272, 265, 261, 269), (246, 260, 266, 249), (249, 266, 262, 247), (267, 253, 259, 270), (270, 259, 255, 268), (254, 248, 251, 258), (258, 251, 247, 255), (218, 246, 252, 221), (221, 252, 248, 219), (253, 226, 228, 256), (256, 228, 225, 254), (232, 260, 246, 218), (220, 227, 241, 233), (248, 254, 225, 219), (267, 239, 226, 253), (234, 240, 269, 261), (262, 268, 255, 247), (274, 275, 277, 276), (276, 277, 281, 280), (280, 281, 279, 278), (278, 279, 275, 274), (276, 280, 278, 274), (281, 277, 275, 279), (282, 283, 285, 284), (284, 285, 289, 288), (288, 289, 287, 286), (286, 287, 283, 282), (284, 288, 286, 282), (289, 285, 283, 287), (290, 291, 293, 292), (292, 293, 297, 296), (296, 297, 295, 294), (294, 295, 291, 290), (292, 296, 294, 290), (297, 293, 291, 295), (302, 301, 306, 307), (300, 299, 304, 305), (303, 302, 307), (301, 300, 305, 306), (299, 298, 304), (307, 306, 310, 311), (305, 304, 308, 309), (303, 307, 311), (306, 305, 309, 310), (304, 298, 308), (311, 310, 314, 315), (309, 308, 312, 313), (303, 311, 315), (310, 309, 313, 314), (308, 298, 312), (315, 314, 318, 319), (313, 312, 316, 317), (303, 315, 319), (314, 313, 317, 318), (312, 298, 316), (319, 318, 322, 323), (317, 316, 320, 321), (303, 319, 323), (318, 317, 321, 322), (316, 298, 320), (323, 322, 326, 327), (321, 320, 324, 325), (303, 323, 327), (322, 321, 325, 326), (320, 298, 324), (327, 326, 330, 331), (325, 324, 328, 329), (303, 327, 331), (326, 325, 329, 330), (324, 298, 328), (331, 330, 301, 302), (329, 328, 299, 300), (303, 331, 302), (330, 329, 300, 301), (328, 298, 299), (334, 333, 338, 339), (337, 336, 341), (335, 334, 339, 340), (333, 332, 338), (336, 335, 340, 341), (341, 340, 344, 345), (339, 338, 342, 343), (337, 341, 345), (340, 339, 343, 344), (338, 332, 342), (345, 344, 348, 349), (343, 342, 346, 347), (337, 345, 349), (344, 343, 347, 348), (342, 332, 346), (349, 348, 352, 353), (347, 346, 350, 351), (337, 349, 353), (348, 347, 351, 352), (346, 332, 350), (353, 352, 356, 357), (351, 350, 354, 355), (337, 353, 357), (352, 351, 355, 356), (350, 332, 354), (357, 356, 360, 361), (355, 354, 358, 359), (337, 357, 361), (356, 355, 359, 360), (354, 332, 358), (361, 360, 364, 365), (359, 358, 362, 363), (337, 361, 365), (360, 359, 363, 364), (358, 332, 362), (365, 364, 335, 336), (363, 362, 333, 334), (337, 365, 336), (364, 363, 334, 335), (362, 332, 333), (371, 370, 375), (369, 368, 373, 374), (367, 366, 372), (370, 369, 374, 375), (368, 367, 372, 373), (375, 374, 378, 379), (373, 372, 376, 377), (371, 375, 379), (374, 373, 377, 378), (372, 366, 376), (379, 378, 382, 383), (377, 376, 380, 381), (371, 379, 383), (378, 377, 381, 382), (376, 366, 380), (383, 382, 386, 387), (381, 380, 384, 385), (371, 383, 387), (382, 381, 385, 386), (380, 366, 384), (387, 386, 390, 391), (385, 384, 388, 389), (371, 387, 391), (386, 385, 389, 390), (384, 366, 388), (391, 390, 394, 395), (389, 388, 392, 393), (371, 391, 395), (390, 389, 393, 394), (388, 366, 392), (395, 394, 398, 399), (393, 392, 396, 397), (371, 395, 399), (394, 393, 397, 398), (392, 366, 396), (399, 398, 369, 370), (397, 396, 367, 368), (371, 399, 370), (398, 397, 368, 369), (396, 366, 367), (403, 433, 407), (402, 401, 405, 406), (432, 400, 404), (433, 402, 406, 407), (401, 432, 404, 405), (407, 406, 410, 411), (405, 404, 408, 409), (403, 407, 411), (406, 405, 409, 410), (404, 400, 408), (411, 410, 414, 415), (409, 408, 412, 413), (403, 411, 415), (410, 409, 413, 414), (408, 400, 412), (415, 414, 418, 419), (413, 412, 416, 417), (403, 415, 419), (414, 413, 417, 418), (412, 400, 416), (419, 418, 422, 423), (417, 416, 420, 421), (403, 419, 423), (418, 417, 421, 422), (416, 400, 420), (423, 422, 426, 427), (421, 420, 424, 425), (403, 423, 427), (422, 421, 425, 426), (420, 400, 424), (427, 426, 430, 431), (425, 424, 428, 429), (403, 427, 431), (426, 425, 429, 430), (424, 400, 428), (431, 430, 402, 433), (429, 428, 432, 401), (403, 431, 433), (430, 429, 401, 402), (428, 400, 432), (437, 467, 441), (436, 435, 439, 440), (466, 434, 438), (467, 436, 440, 441), (435, 466, 438, 439), (439, 438, 442, 443), (437, 441, 445), (440, 439, 443, 444), (438, 434, 442), (441, 440, 444, 445), (443, 442, 446, 447), (437, 445, 449), (444, 443, 447, 448), (442, 434, 446), (445, 444, 448, 449), (447, 446, 450, 451), (437, 449, 453), (448, 447, 451, 452), (446, 434, 450), (449, 448, 452, 453), (451, 450, 454, 455), (437, 453, 457), (452, 451, 455, 456), (450, 434, 454), (453, 452, 456, 457), (455, 454, 458, 459), (437, 457, 461), (456, 455, 459, 460), (454, 434, 458), (457, 456, 460, 461), (459, 458, 462, 463), (437, 461, 465), (460, 459, 463, 464), (458, 434, 462), (461, 460, 464, 465), (463, 462, 466, 435), (437, 465, 467), (464, 463, 435, 436), (462, 434, 466), (465, 464, 436, 467), (473, 472, 477), (471, 470, 475, 476), (469, 468, 474), (472, 471, 476, 477), (470, 469, 474, 475), (473, 477, 481), (476, 475, 479, 480), (474, 468, 478), (477, 476, 480, 481), (475, 474, 478, 479), (473, 481, 485), (480, 479, 483, 484), (478, 468, 482), (481, 480, 484, 485), (479, 478, 482, 483), (473, 485, 489), (484, 483, 487, 488), (482, 468, 486), (485, 484, 488, 489), (483, 482, 486, 487), (473, 489, 493), (488, 487, 491, 492), (486, 468, 490), (489, 488, 492, 493), (487, 486, 490, 491), (473, 493, 497), (492, 491, 495, 496), (490, 468, 494), (493, 492, 496, 497), (491, 490, 494, 495), (473, 497, 501), (496, 495, 499, 500), (494, 468, 498), (497, 496, 500, 501), (495, 494, 498, 499), (473, 501, 472), (500, 499, 470, 471), (498, 468, 469), (501, 500, 471, 472), (499, 498, 469, 470), (505, 504, 509, 510), (503, 502, 508), (506, 505, 510, 511), (504, 503, 508, 509), (507, 506, 511), (507, 511, 515), (510, 509, 513, 514), (508, 502, 512), (511, 510, 514, 515), (509, 508, 512, 513), (507, 515, 519), (514, 513, 517, 518), (512, 502, 516), (515, 514, 518, 519), (513, 512, 516, 517), (507, 519, 523), (518, 517, 521, 522), (516, 502, 520), (519, 518, 522, 523), (517, 516, 520, 521), (507, 523, 527), (522, 521, 525, 526), (520, 502, 524), (523, 522, 526, 527), (521, 520, 524, 525), (507, 527, 531), (526, 525, 529, 530), (524, 502, 528), (527, 526, 530, 531), (525, 524, 528, 529), (507, 531, 535), (530, 529, 533, 534), (528, 502, 532), (531, 530, 534, 535), (529, 528, 532, 533), (507, 535, 506), (534, 533, 504, 505), (532, 502, 503), (535, 534, 505, 506), (533, 532, 503, 504), (541, 540, 545), (539, 538, 543, 544), (537, 536, 542), (540, 539, 544, 545), (538, 537, 542, 543), (541, 545, 549), (544, 543, 547, 548), (542, 536, 546), (545, 544, 548, 549), (543, 542, 546, 547), (541, 549, 553), (548, 547, 551, 552), (546, 536, 550), (549, 548, 552, 553), (547, 546, 550, 551), (541, 553, 557), (552, 551, 555, 556), (550, 536, 554), (553, 552, 556, 557), (551, 550, 554, 555), (541, 557, 561), (556, 555, 559, 560), (554, 536, 558), (557, 556, 560, 561), (555, 554, 558, 559), (541, 561, 565), (560, 559, 563, 564), (558, 536, 562), (561, 560, 564, 565), (559, 558, 562, 563), (541, 565, 569), (564, 563, 567, 568), (562, 536, 566), (565, 564, 568, 569), (563, 562, 566, 567), (541, 569, 540), (568, 567, 538, 539), (566, 536, 537), (569, 568, 539, 540), (567, 566, 537, 538), (572, 571, 575, 576), (602, 570, 574), (603, 572, 576, 577), (571, 602, 574, 575), (573, 603, 577), (573, 577, 581), (576, 575, 579, 580), (574, 570, 578), (577, 576, 580, 581), (575, 574, 578, 579), (573, 581, 585), (580, 579, 583, 584), (578, 570, 582), (581, 580, 584, 585), (579, 578, 582, 583), (573, 585, 589), (584, 583, 587, 588), (582, 570, 586), (585, 584, 588, 589), (583, 582, 586, 587), (573, 589, 593), (588, 587, 591, 592), (586, 570, 590), (589, 588, 592, 593), (587, 586, 590, 591), (573, 593, 597), (592, 591, 595, 596), (590, 570, 594), (593, 592, 596, 597), (591, 590, 594, 595), (573, 597, 601), (596, 595, 599, 600), (594, 570, 598), (597, 596, 600, 601), (595, 594, 598, 599), (573, 601, 603), (600, 599, 571, 572), (598, 570, 602), (601, 600, 572, 603), (599, 598, 602, 571), (605, 604, 610), (608, 607, 612, 613), (606, 605, 610, 611), (609, 608, 613), (607, 606, 611, 612), (609, 613, 617), (612, 611, 615, 616), (610, 604, 614), (613, 612, 616, 617), (611, 610, 614, 615), (609, 617, 621), (616, 615, 619, 620), (614, 604, 618), (617, 616, 620, 621), (615, 614, 618, 619), (609, 621, 625), (620, 619, 623, 624), (618, 604, 622), (621, 620, 624, 625), (619, 618, 622, 623), (609, 625, 629), (624, 623, 627, 628), (622, 604, 626), (625, 624, 628, 629), (623, 622, 626, 627), (609, 629, 633), (628, 627, 631, 632), (626, 604, 630), (629, 628, 632, 633), (627, 626, 630, 631), (609, 633, 637), (632, 631, 635, 636), (630, 604, 634), (633, 632, 636, 637), (631, 630, 634, 635), (609, 637, 608), (636, 635, 606, 607), (634, 604, 605), (637, 636, 607, 608), (635, 634, 605, 606), (642, 641, 646, 647), (640, 639, 644, 645), (643, 642, 647), (641, 640, 645, 646), (639, 638, 644), (643, 647, 651), (646, 645, 649, 650), (644, 638, 648), (647, 646, 650, 651), (645, 644, 648, 649), (643, 651, 655), (650, 649, 653, 654), (648, 638, 652), (651, 650, 654, 655), (649, 648, 652, 653), (643, 655, 659), (654, 653, 657, 658), (652, 638, 656), (655, 654, 658, 659), (653, 652, 656, 657), (643, 659, 663), (658, 657, 661, 662), (656, 638, 660), (659, 658, 662, 663), (657, 656, 660, 661), (643, 663, 667), (662, 661, 665, 666), (660, 638, 664), (663, 662, 666, 667), (661, 660, 664, 665), (643, 667, 671), (666, 665, 669, 670), (664, 638, 668), (667, 666, 670, 671), (665, 664, 668, 669), (643, 671, 642), (670, 669, 640, 641), (668, 638, 639), (671, 670, 641, 642), (669, 668, 639, 640), (676, 675, 680, 681), (674, 673, 678, 679), (677, 676, 681), (675, 674, 679, 680), (673, 672, 678), (680, 679, 683, 684), (678, 672, 682), (681, 680, 684, 685), (679, 678, 682, 683), (677, 681, 685), (684, 683, 687, 688), (682, 672, 686), (685, 684, 688, 689), (683, 682, 686, 687), (677, 685, 689), (688, 687, 691, 692), (686, 672, 690), (689, 688, 692, 693), (687, 686, 690, 691), (677, 689, 693), (692, 691, 695, 696), (690, 672, 694), (693, 692, 696, 697), (691, 690, 694, 695), (677, 693, 697), (696, 695, 699, 700), (694, 672, 698), (697, 696, 700, 701), (695, 694, 698, 699), (677, 697, 701), (700, 699, 703, 704), (698, 672, 702), (701, 700, 704, 705), (699, 698, 702, 703), (677, 701, 705), (704, 703, 674, 675), (702, 672, 673), (705, 704, 675, 676), (703, 702, 673, 674), (677, 705, 676), (706, 707, 708), (707, 706, 711), (706, 708, 709), (706, 709, 710), (706, 710, 711), (707, 711, 716), (708, 707, 712), (709, 708, 713), (710, 709, 714), (711, 710, 715), (707, 716, 712), (708, 712, 713), (709, 713, 714), (710, 714, 715), (711, 715, 716), (712, 716, 717), (713, 712, 717), (714, 713, 717), (715, 714, 717), (716, 715, 717), (718, 719, 720), (719, 718, 723), (718, 720, 721), (718, 721, 722), (718, 722, 723), (719, 723, 728), (720, 719, 724), (721, 720, 725), (722, 721, 726), (723, 722, 727), (719, 728, 724), (720, 724, 725), (721, 725, 726), (722, 726, 727), (723, 727, 728), (724, 728, 729), (725, 724, 729), (726, 725, 729), (727, 726, 729), (728, 727, 729), (730, 731, 732), (731, 730, 735), (730, 732, 733), (730, 733, 734), (730, 734, 735), (731, 735, 740), (732, 731, 736), (733, 732, 737), (734, 733, 738), (735, 734, 739), (731, 740, 736), (732, 736, 737), (733, 737, 738), (734, 738, 739), (735, 739, 740), (736, 740, 741), (737, 736, 741), (738, 737, 741), (739, 738, 741), (740, 739, 741)])
me_milestone_mossy.polygons.foreach_set('use_smooth', [True] * 986)
me_milestone_mossy.polygons.foreach_set('material_index', [0, 0, 0, 0, 0, 0, 0, 0, 0, 0, 0, 0, 0, 0, 0, 0, 0, 0, 0, 1, 1, 1, 1, 1, 1, 1, 1, 1, 1, 1, 1, 1, 0, 0, 0, 1, 1, 1, 1, 1, 1, 1, 1, 1, 1, 1, 1, 0, 0, 1, 1, 1, 1, 1, 1, 1, 1, 1, 1, 1, 1, 1, 0, 0, 0, 1, 1, 1, 1, 1, 1, 1, 1, 1, 0, 1, 1, 1, 1, 0, 1, 1, 1, 1, 1, 1, 1, 1, 1, 0, 0, 0, 0, 1, 1, 1, 0, 0, 0, 0, 0, 0, 0, 0, 0, 0, 0, 0, 0, 0, 0, 0, 0, 0, 1, 0, 0, 0, 0, 0, 0, 0, 0, 0, 0, 0, 0, 0, 0, 0, 0, 0, 0, 0, 0, 0, 0, 0, 0, 0, 0, 0, 0, 0, 0, 0, 0, 0, 0, 0, 0, 0, 0, 0, 0, 0, 0, 0, 0, 0, 0, 0, 0, 0, 0, 0, 0, 0, 0, 0, 0, 0, 0, 0, 0, 0, 0, 0, 0, 0, 0, 0, 0, 0, 0, 0, 0, 0, 0, 0, 0, 0, 0, 0, 0, 0, 0, 0, 0, 0, 0, 0, 0, 0, 0, 0, 0, 0, 0, 0, 0, 0, 0, 0, 0, 0, 0, 0, 0, 0, 0, 0, 0, 0, 0, 0, 0, 0, 0, 0, 0, 0, 0, 0, 0, 0, 0, 0, 0, 0, 0, 0, 0, 0, 0, 0, 0, 0, 0, 0, 0, 0, 0, 0, 0, 0, 0, 0, 0, 0, 0, 0, 0, 0, 0, 0, 0, 0, 0, 0, 0, 0, 0, 0, 0, 0, 0, 0, 0, 0, 0, 0, 0, 0, 0, 0, 0, 0, 0, 0, 0, 0, 0, 0, 0, 0, 0, 0, 0, 0, 0, 0, 0, 0, 0, 0, 0, 0, 0, 0, 0, 0, 0, 0, 0, 0, 0, 0, 0, 0, 2, 2, 2, 2, 2, 2, 2, 2, 2, 2, 2, 2, 2, 2, 2, 2, 2, 2, 2, 2, 2, 2, 2, 2, 2, 2, 2, 2, 2, 2, 2, 2, 2, 2, 2, 2, 2, 2, 2, 2, 2, 2, 2, 2, 2, 2, 2, 2, 2, 2, 2, 2, 2, 2, 0, 0, 0, 0, 0, 0, 0, 0, 0, 0, 0, 0, 0, 0, 0, 0, 0, 0, 0, 0, 0, 0, 0, 0, 0, 0, 0, 0, 0, 0, 0, 0, 0, 0, 0, 0, 0, 0, 0, 0, 0, 0, 0, 0, 0, 0, 0, 0, 0, 0, 0, 0, 0, 0, 2, 2, 2, 2, 2, 2, 3, 3, 3, 3, 3, 3, 3, 3, 3, 3, 3, 3, 1, 1, 1, 1, 1, 1, 1, 1, 1, 1, 1, 1, 1, 1, 1, 1, 1, 1, 1, 1, 1, 1, 1, 1, 1, 1, 1, 1, 1, 1, 1, 1, 1, 1, 1, 1, 1, 1, 1, 1, 1, 1, 1, 1, 1, 1, 1, 1, 1, 1, 1, 1, 1, 1, 1, 1, 1, 1, 1, 1, 1, 1, 1, 1, 1, 1, 1, 1, 1, 1, 1, 1, 1, 1, 1, 1, 1, 1, 1, 1, 1, 1, 1, 1, 1, 1, 1, 1, 1, 1, 1, 1, 1, 1, 1, 1, 1, 1, 1, 1, 1, 1, 1, 1, 1, 1, 1, 1, 1, 1, 1, 1, 1, 1, 1, 1, 1, 1, 1, 1, 1, 1, 1, 1, 1, 1, 1, 1, 1, 1, 1, 1, 1, 1, 1, 1, 1, 1, 1, 1, 1, 1, 1, 1, 1, 1, 1, 1, 1, 1, 1, 1, 1, 1, 1, 1, 1, 1, 1, 1, 1, 1, 1, 1, 1, 1, 1, 1, 1, 1, 1, 1, 1, 1, 1, 1, 1, 1, 1, 1, 1, 1, 1, 1, 1, 1, 1, 1, 1, 1, 1, 1, 1, 1, 1, 1, 1, 1, 1, 1, 1, 1, 1, 1, 1, 1, 1, 1, 1, 1, 1, 1, 1, 1, 1, 1, 1, 1, 1, 1, 1, 1, 1, 1, 1, 1, 1, 1, 1, 1, 1, 1, 1, 1, 1, 1, 1, 1, 1, 1, 1, 1, 1, 1, 1, 1, 1, 1, 1, 1, 1, 1, 1, 1, 1, 1, 1, 1, 1, 1, 1, 1, 1, 1, 1, 1, 1, 1, 1, 1, 1, 1, 1, 1, 1, 1, 1, 1, 1, 1, 1, 1, 1, 1, 1, 1, 1, 1, 1, 1, 1, 1, 1, 1, 1, 1, 1, 1, 1, 1, 1, 1, 1, 1, 1, 1, 1, 1, 1, 1, 1, 1, 1, 1, 1, 1, 1, 1, 1, 1, 1, 1, 1, 1, 1, 1, 1, 1, 1, 1, 1, 1, 1, 1, 1, 1, 1, 1, 1, 1, 1, 1, 1, 1, 1, 1, 1, 1, 1, 1, 1, 1, 1, 1, 1, 1, 1, 1, 1, 1, 1, 1, 1, 1, 1, 1, 1, 1, 1, 1, 1, 1, 1, 1, 1, 1, 1, 1, 1, 1, 1, 1, 1, 1, 1, 1, 1, 1, 1, 1, 1, 1, 1, 1, 1, 1, 1, 1, 1, 1, 1, 1, 1, 1, 1, 1, 1, 1, 1, 1, 1, 1, 1, 1, 1, 1, 1, 1, 1, 1, 1, 1, 1, 1, 1, 1, 1, 1, 1, 1, 1, 1, 1, 1, 1, 1, 1, 1, 1, 1, 1, 1, 1, 1, 1, 1, 1, 1, 1, 1, 1, 1, 1, 1, 1, 1, 1, 1, 1, 1, 1, 1, 1, 1, 1, 1, 1, 1, 1, 1, 1, 1, 1, 1, 1, 1, 1, 1, 1, 1, 2, 2, 2, 2, 2, 2, 2, 2, 2, 2, 2, 2, 2, 2, 2, 2, 2, 2, 2, 2, 2, 2, 2, 2, 2, 2, 2, 2, 2, 2, 2, 2, 2, 2, 2, 2, 2, 2, 2, 2, 2, 2, 2, 2, 2, 2, 2, 2, 2, 2, 2, 2, 2, 2, 2, 2, 2, 2, 2, 2])
_k = set([(1, 18), (1, 23), (1, 44), (1, 51), (2, 20), (2, 57), (4, 39), (4, 62), (4, 69), (6, 53), (10, 47), (11, 92), (11, 93), (11, 99), (18, 143), (20, 142), (22, 23), (22, 146), (39, 134), (45, 46), (45, 68), (45, 146), (56, 63), (56, 139), (57, 140), (62, 136), (63, 137), (68, 133), (79, 80), (79, 110), (83, 101), (83, 120), (87, 92), (89, 115), (90, 116), (92, 114), (96, 108), (108, 110), (115, 116), (133, 134), (136, 137), (139, 140), (142, 143), (165, 166), (165, 196), (166, 167), (166, 168), (167, 175), (168, 179), (172, 173), (172, 200), (173, 174), (173, 175), (174, 189), (179, 180), (180, 181), (180, 182), (181, 188), (182, 207), (186, 187), (186, 217), (187, 188), (187, 189), (193, 194), (193, 210), (194, 195), (194, 196), (195, 202), (200, 201), (201, 202), (201, 203), (203, 214), (207, 208), (208, 209), (208, 210), (209, 216), (214, 215), (215, 216), (215, 217), (221, 222), (221, 252), (222, 223), (222, 224), (223, 231), (224, 235), (228, 229), (228, 256), (229, 230), (229, 231), (230, 245), (235, 236), (236, 237), (236, 238), (237, 244), (238, 263), (242, 243), (242, 273), (243, 244), (243, 245), (249, 250), (249, 266), (250, 251), (250, 252), (251, 258), (256, 257), (257, 258), (257, 259), (259, 270), (263, 264), (264, 265), (264, 266), (265, 272), (270, 271), (271, 272), (271, 273), (274, 275), (274, 276), (274, 278), (275, 277), (275, 279), (276, 277), (276, 280), (277, 281), (278, 279), (278, 280), (279, 281), (280, 281), (282, 283), (282, 284), (282, 286), (283, 285), (283, 287), (284, 285), (284, 288), (285, 289), (286, 287), (286, 288), (287, 289), (288, 289), (290, 291), (290, 292), (290, 294), (291, 293), (291, 295), (292, 293), (292, 296), (293, 297), (294, 295), (294, 296), (295, 297), (296, 297), (298, 308), (298, 324), (303, 311), (303, 327), (304, 308), (307, 311), (308, 309), (308, 312), (309, 310), (310, 311), (311, 315), (320, 324), (323, 327), (324, 325), (324, 328), (325, 326), (326, 327), (327, 331), (332, 342), (332, 358), (337, 345), (337, 361), (338, 342), (341, 345), (342, 343), (342, 346), (343, 344), (344, 345), (345, 349), (354, 358), (357, 361), (358, 359), (358, 362), (359, 360), (360, 361), (361, 365), (366, 376), (366, 392), (371, 379), (371, 395), (372, 376), (375, 379), (376, 377), (376, 380), (377, 378), (378, 379), (379, 383), (388, 392), (391, 395), (392, 393), (392, 396), (393, 394), (394, 395), (395, 399), (400, 408), (400, 424), (403, 411), (403, 427), (404, 408), (407, 411), (408, 409), (408, 412), (409, 410), (410, 411), (411, 415), (420, 424), (423, 427), (424, 425), (424, 428), (425, 426), (426, 427), (427, 431), (434, 442), (434, 458), (437, 445), (437, 461), (438, 442), (441, 445), (442, 443), (442, 446), (443, 444), (444, 445), (445, 449), (454, 458), (457, 461), (458, 459), (458, 462), (459, 460), (460, 461), (461, 465), (468, 478), (468, 494), (473, 481), (473, 497), (474, 478), (477, 481), (478, 479), (478, 482), (479, 480), (480, 481), (481, 485), (490, 494), (493, 497), (494, 495), (494, 498), (495, 496), (496, 497), (497, 501), (502, 512), (502, 528), (507, 515), (507, 531), (508, 512), (511, 515), (512, 513), (512, 516), (513, 514), (514, 515), (515, 519), (524, 528), (527, 531), (528, 529), (528, 532), (529, 530), (530, 531), (531, 535), (536, 546), (536, 562), (541, 549), (541, 565), (542, 546), (545, 549), (546, 547), (546, 550), (547, 548), (548, 549), (549, 553), (558, 562), (561, 565), (562, 563), (562, 566), (563, 564), (564, 565), (565, 569), (571, 572), (571, 575), (571, 599), (572, 576), (572, 600), (575, 576), (575, 579), (576, 580), (579, 580), (579, 583), (580, 584), (583, 584), (583, 587), (584, 588), (587, 588), (587, 591), (588, 592), (591, 592), (591, 595), (592, 596), (595, 596), (595, 599), (596, 600), (599, 600), (606, 607), (606, 611), (606, 635), (607, 612), (607, 636), (611, 612), (611, 615), (612, 616), (615, 616), (615, 619), (616, 620), (619, 620), (619, 623), (620, 624), (623, 624), (623, 627), (624, 628), (627, 628), (627, 631), (628, 632), (631, 632), (631, 635), (632, 636), (635, 636), (640, 641), (640, 645), (640, 669), (641, 646), (641, 670), (645, 646), (645, 649), (646, 650), (649, 650), (649, 653), (650, 654), (653, 654), (653, 657), (654, 658), (657, 658), (657, 661), (658, 662), (661, 662), (661, 665), (662, 666), (665, 666), (665, 669), (666, 670), (669, 670), (674, 675), (674, 679), (674, 703), (675, 680), (675, 704), (679, 680), (679, 683), (680, 684), (683, 684), (683, 687), (684, 688), (687, 688), (687, 691), (688, 692), (691, 692), (691, 695), (692, 696), (695, 696), (695, 699), (696, 700), (699, 700), (699, 703), (700, 704), (703, 704), (707, 708), (707, 711), (707, 712), (707, 716), (708, 709), (708, 712), (708, 713), (709, 710), (709, 713), (709, 714), (710, 711), (710, 714), (710, 715), (711, 716), (712, 713), (712, 716), (713, 714), (715, 716), (719, 720), (719, 723), (719, 724), (719, 728), (720, 721), (720, 724), (720, 725), (721, 722), (721, 725), (721, 726), (722, 723), (722, 726), (722, 727), (723, 727), (723, 728), (724, 725), (724, 728), (725, 726), (726, 727), (727, 728), (731, 732), (731, 735), (731, 736), (731, 740), (732, 733), (732, 736), (732, 737), (733, 734), (733, 737), (733, 738), (734, 735), (734, 739), (735, 739), (735, 740), (736, 737), (736, 740), (738, 739), (739, 740)])
me_milestone_mossy.attributes.new('sharp_edge', 'BOOLEAN', 'EDGE').data.foreach_set('value', [ (min(e.vertices), max(e.vertices)) in _k for e in me_milestone_mossy.edges])
me_milestone_mossy.materials.append(mat_wj_stone_cobblestone)
me_milestone_mossy.materials.append(mat_wj_moss_grass)
me_milestone_mossy.materials.append(mat_wj_stone_d_slate)
me_milestone_mossy.materials.append(mat_wj_ashlar_d_limestone)
me_milestone_mossy.update()

# ---- objects
ob_milestone_mossy = bpy.data.objects.new('milestone_mossy', me_milestone_mossy)

# ---- transforms, parenting, visibility, modifiers, constraints
ob_milestone_mossy.location = (0.0, 0.0, 0.0)

# ---- collection membership
scene.collection.objects.link(ob_milestone_mossy)

# ---- scene / render settings (as saved in the file)
scene.frame_start = 1; scene.frame_end = 250; scene.frame_set(1)
scene.render.engine = 'BLENDER_EEVEE_NEXT'
scene.render.resolution_x = 420
scene.render.resolution_y = 420
scene.render.bake_bias = 0.0
scene.render.bake_samples = 0
scene.render.compositor_device = 'GPU'
scene.eevee.taa_render_samples = 48
scene.eevee.use_volume_custom_range = False
scene.eevee.fast_gi_thickness_near = 0.1
scene.eevee.fast_gi_thickness_far = 0.0
scene.eevee.ray_tracing_options.screen_trace_thickness = 0.1
scene.view_settings.view_transform = 'Standard'
bpy.context.view_layer.update()

# ---- added for rendering (the .blend has no active camera): camera
cam_auto = bpy.data.cameras.new('AutoCamera')
cam_auto.lens = 50.0
cam_auto.sensor_width = 36.0
cam_auto.clip_end = 1000.0
ob_auto_camera = bpy.data.objects.new('AutoCamera', cam_auto)
scene.collection.objects.link(ob_auto_camera)
ob_auto_camera.location = (4.40307, -5.28368, 5.07267)
ob_auto_camera.rotation_euler = (1.09748, -7.21219e-08, 0.694738)
scene.camera = ob_auto_camera
bpy.context.view_layer.update()
